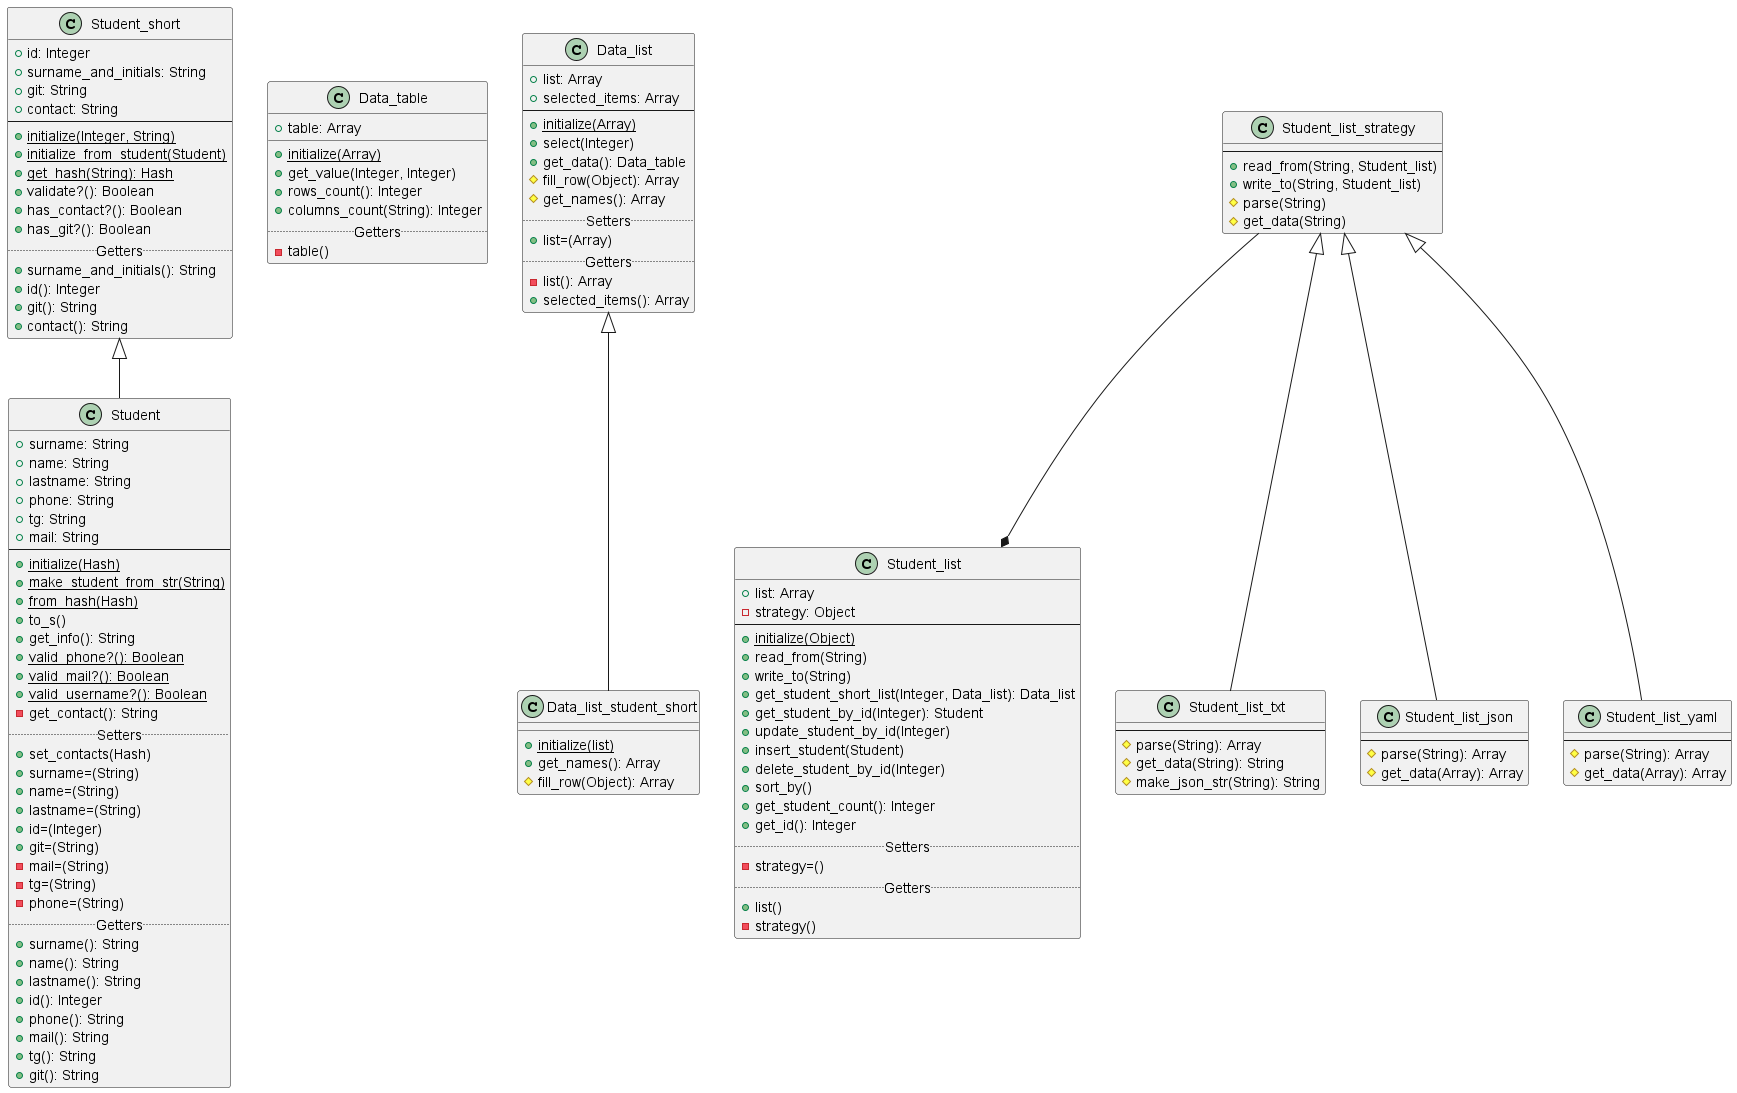

The diagram above was rendered by PlantUML. Its source (embedded in the PNG):
@startuml
    Class Student_short
    {
    +id: Integer
    +surname_and_initials: String
    +git: String
    +contact: String
    --
    +{static}initialize(Integer, String)
    +{static}initialize_from_student(Student)
    +{static}get_hash(String): Hash
    +validate?(): Boolean
    +has_contact?(): Boolean
    +has_git?(): Boolean
    ..Getters..
    +surname_and_initials(): String
    +id(): Integer
    +git(): String
    +contact(): String
    }

    Class Student extends Student_short
    {
    +surname: String
    +name: String
    +lastname: String
    +phone: String
    +tg: String
    +mail: String
    --
    +{static}initialize(Hash)
    +{static}make_student_from_str(String)
    +{static}from_hash(Hash)
    +to_s()
    +get_info(): String
    +{static}valid_phone?(): Boolean
    +{static}valid_mail?(): Boolean
    +{static}valid_username?(): Boolean
    -get_contact(): String
    .. Setters ..
    +set_contacts(Hash)
    +surname=(String)
    +name=(String)
    +lastname=(String)
    +id=(Integer)
    +git=(String)
    -mail=(String)
    -tg=(String)
    -phone=(String)
    .. Getters ..
    +surname(): String
    +name(): String
    +lastname(): String
    +id(): Integer
    +phone(): String
    +mail(): String
    +tg(): String
    +git(): String
    }
    class Data_table
    {
    +table: Array
    __
    +{static}initialize(Array)
    +get_value(Integer, Integer)
    +rows_count(): Integer
    +columns_count(String): Integer
    ..Getters..
    -table()
    }
    class Data_list
    {
    +list: Array
    +selected_items: Array
    --
    +{static}initialize(Array)
    +select(Integer)
    +get_data(): Data_table
    #fill_row(Object): Array
    #get_names(): Array
    ..Setters..
    +list=(Array)
    ..Getters..
    -list(): Array
    +selected_items(): Array
     }
    class Data_list_student_short extends Data_list
    {
    __
    +{static}initialize(list)
    +get_names(): Array
    #fill_row(Object): Array
    }
    class Student_list
    {
    +list: Array
    -strategy: Object
    --
    +{static}initialize(Object)
    +read_from(String)
    +write_to(String)
    +get_student_short_list(Integer, Data_list): Data_list
    +get_student_by_id(Integer): Student
    +update_student_by_id(Integer)
    +insert_student(Student)
    +delete_student_by_id(Integer)
    +sort_by()
    +get_student_count(): Integer
    +get_id(): Integer
    ..Setters..
    -strategy=()
    ..Getters..
    +list()
    -strategy()
    }
    class Student_list_strategy
    {
    --
    +read_from(String, Student_list)
    +write_to(String, Student_list)
    #parse(String)
    #get_data(String)
    }
    class Student_list_txt extends Student_list_strategy
    {
    --
    #parse(String): Array
    #get_data(String): String
    #make_json_str(String): String
    }
    class Student_list_json extends Student_list_strategy
    {
    --
    #parse(String): Array
    #get_data(Array): Array
    }
    class Student_list_yaml extends Student_list_strategy
    {
    --
    #parse(String): Array
    #get_data(Array): Array
    }
    Student_list_strategy --* Student_list
@enduml